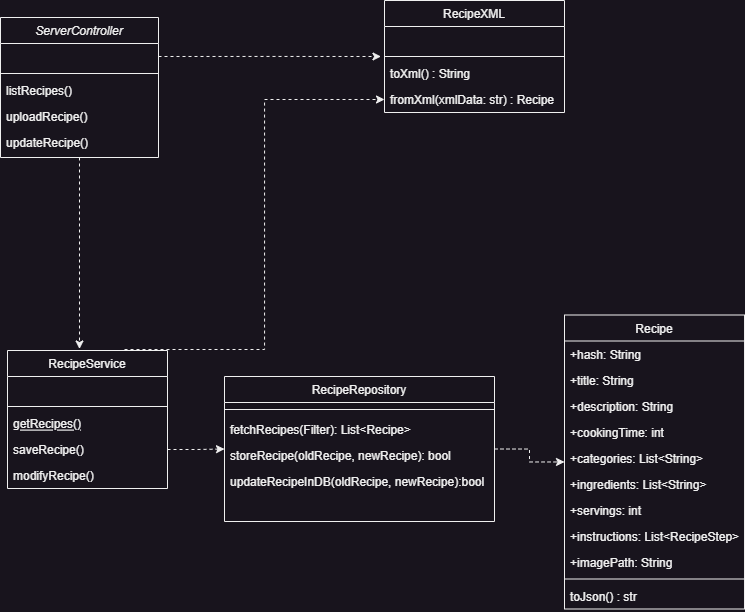

The diagram above was exported from draw.io. Its source (the exported page's mxGraphModel, read from the mxfile embedded in the PNG):
<mxGraphModel dx="1485" dy="731" grid="1" gridSize="10" guides="1" tooltips="1" connect="1" arrows="1" fold="1" page="1" pageScale="1" pageWidth="827" pageHeight="1169" math="0" shadow="0">
  <root>
    <mxCell id="WIyWlLk6GJQsqaUBKTNV-0" />
    <mxCell id="WIyWlLk6GJQsqaUBKTNV-1" parent="WIyWlLk6GJQsqaUBKTNV-0" />
    <mxCell id="zkfFHV4jXpPFQw0GAbJ--0" value="ServerController" style="swimlane;fontStyle=2;align=center;verticalAlign=top;childLayout=stackLayout;horizontal=1;startSize=26;horizontalStack=0;resizeParent=1;resizeLast=0;collapsible=1;marginBottom=0;rounded=0;shadow=0;strokeWidth=1;" parent="WIyWlLk6GJQsqaUBKTNV-1" vertex="1">
      <mxGeometry x="156" y="67" width="158" height="140" as="geometry">
        <mxRectangle x="112" y="67" width="160" height="26" as="alternateBounds" />
      </mxGeometry>
    </mxCell>
    <mxCell id="zkfFHV4jXpPFQw0GAbJ--3" value=" " style="text;align=left;verticalAlign=top;spacingLeft=4;spacingRight=4;overflow=hidden;rotatable=0;points=[[0,0.5],[1,0.5]];portConstraint=eastwest;rounded=0;shadow=0;html=0;" parent="zkfFHV4jXpPFQw0GAbJ--0" vertex="1">
      <mxGeometry y="26" width="158" height="26" as="geometry" />
    </mxCell>
    <mxCell id="zkfFHV4jXpPFQw0GAbJ--4" value="" style="line;html=1;strokeWidth=1;align=left;verticalAlign=middle;spacingTop=-1;spacingLeft=3;spacingRight=3;rotatable=0;labelPosition=right;points=[];portConstraint=eastwest;" parent="zkfFHV4jXpPFQw0GAbJ--0" vertex="1">
      <mxGeometry y="52" width="158" height="8" as="geometry" />
    </mxCell>
    <mxCell id="zkfFHV4jXpPFQw0GAbJ--5" value="listRecipes()" style="text;align=left;verticalAlign=top;spacingLeft=4;spacingRight=4;overflow=hidden;rotatable=0;points=[[0,0.5],[1,0.5]];portConstraint=eastwest;" parent="zkfFHV4jXpPFQw0GAbJ--0" vertex="1">
      <mxGeometry y="60" width="158" height="26" as="geometry" />
    </mxCell>
    <mxCell id="CimqAlppsosDO-ZBkAmE-23" value="uploadRecipe()" style="text;align=left;verticalAlign=top;spacingLeft=4;spacingRight=4;overflow=hidden;rotatable=0;points=[[0,0.5],[1,0.5]];portConstraint=eastwest;" parent="zkfFHV4jXpPFQw0GAbJ--0" vertex="1">
      <mxGeometry y="86" width="158" height="26" as="geometry" />
    </mxCell>
    <mxCell id="CimqAlppsosDO-ZBkAmE-22" value="updateRecipe()" style="text;align=left;verticalAlign=top;spacingLeft=4;spacingRight=4;overflow=hidden;rotatable=0;points=[[0,0.5],[1,0.5]];portConstraint=eastwest;" parent="zkfFHV4jXpPFQw0GAbJ--0" vertex="1">
      <mxGeometry y="112" width="158" height="26" as="geometry" />
    </mxCell>
    <mxCell id="zkfFHV4jXpPFQw0GAbJ--6" value="RecipeService" style="swimlane;fontStyle=0;align=center;verticalAlign=top;childLayout=stackLayout;horizontal=1;startSize=26;horizontalStack=0;resizeParent=1;resizeLast=0;collapsible=1;marginBottom=0;rounded=0;shadow=0;strokeWidth=1;" parent="WIyWlLk6GJQsqaUBKTNV-1" vertex="1">
      <mxGeometry x="163" y="400" width="160" height="138" as="geometry">
        <mxRectangle x="130" y="380" width="160" height="26" as="alternateBounds" />
      </mxGeometry>
    </mxCell>
    <mxCell id="zkfFHV4jXpPFQw0GAbJ--8" value=" " style="text;align=left;verticalAlign=top;spacingLeft=4;spacingRight=4;overflow=hidden;rotatable=0;points=[[0,0.5],[1,0.5]];portConstraint=eastwest;rounded=0;shadow=0;html=0;" parent="zkfFHV4jXpPFQw0GAbJ--6" vertex="1">
      <mxGeometry y="26" width="160" height="26" as="geometry" />
    </mxCell>
    <mxCell id="zkfFHV4jXpPFQw0GAbJ--9" value="" style="line;html=1;strokeWidth=1;align=left;verticalAlign=middle;spacingTop=-1;spacingLeft=3;spacingRight=3;rotatable=0;labelPosition=right;points=[];portConstraint=eastwest;" parent="zkfFHV4jXpPFQw0GAbJ--6" vertex="1">
      <mxGeometry y="52" width="160" height="8" as="geometry" />
    </mxCell>
    <mxCell id="zkfFHV4jXpPFQw0GAbJ--10" value="getRecipes()" style="text;align=left;verticalAlign=top;spacingLeft=4;spacingRight=4;overflow=hidden;rotatable=0;points=[[0,0.5],[1,0.5]];portConstraint=eastwest;fontStyle=4" parent="zkfFHV4jXpPFQw0GAbJ--6" vertex="1">
      <mxGeometry y="60" width="160" height="26" as="geometry" />
    </mxCell>
    <mxCell id="zkfFHV4jXpPFQw0GAbJ--11" value="saveRecipe()" style="text;align=left;verticalAlign=top;spacingLeft=4;spacingRight=4;overflow=hidden;rotatable=0;points=[[0,0.5],[1,0.5]];portConstraint=eastwest;" parent="zkfFHV4jXpPFQw0GAbJ--6" vertex="1">
      <mxGeometry y="86" width="160" height="26" as="geometry" />
    </mxCell>
    <mxCell id="CimqAlppsosDO-ZBkAmE-21" value="modifyRecipe()" style="text;align=left;verticalAlign=top;spacingLeft=4;spacingRight=4;overflow=hidden;rotatable=0;points=[[0,0.5],[1,0.5]];portConstraint=eastwest;" parent="zkfFHV4jXpPFQw0GAbJ--6" vertex="1">
      <mxGeometry y="112" width="160" height="26" as="geometry" />
    </mxCell>
    <mxCell id="CimqAlppsosDO-ZBkAmE-12" style="edgeStyle=orthogonalEdgeStyle;rounded=0;orthogonalLoop=1;jettySize=auto;html=1;exitX=1;exitY=0.5;exitDx=0;exitDy=0;dashed=1;" parent="WIyWlLk6GJQsqaUBKTNV-1" source="zkfFHV4jXpPFQw0GAbJ--13" target="zkfFHV4jXpPFQw0GAbJ--17" edge="1">
      <mxGeometry relative="1" as="geometry" />
    </mxCell>
    <mxCell id="zkfFHV4jXpPFQw0GAbJ--13" value="RecipeRepository" style="swimlane;fontStyle=0;align=center;verticalAlign=top;childLayout=stackLayout;horizontal=1;startSize=26;horizontalStack=0;resizeParent=1;resizeLast=0;collapsible=1;marginBottom=0;rounded=0;shadow=0;strokeWidth=1;" parent="WIyWlLk6GJQsqaUBKTNV-1" vertex="1">
      <mxGeometry x="380" y="426" width="270" height="145" as="geometry">
        <mxRectangle x="340" y="380" width="170" height="26" as="alternateBounds" />
      </mxGeometry>
    </mxCell>
    <mxCell id="zkfFHV4jXpPFQw0GAbJ--15" value="" style="line;html=1;strokeWidth=1;align=left;verticalAlign=middle;spacingTop=-1;spacingLeft=3;spacingRight=3;rotatable=0;labelPosition=right;points=[];portConstraint=eastwest;" parent="zkfFHV4jXpPFQw0GAbJ--13" vertex="1">
      <mxGeometry y="26" width="270" height="14" as="geometry" />
    </mxCell>
    <mxCell id="CimqAlppsosDO-ZBkAmE-18" value="fetchRecipes(Filter): List&lt;Recipe&gt;" style="text;align=left;verticalAlign=top;spacingLeft=4;spacingRight=4;overflow=hidden;rotatable=0;points=[[0,0.5],[1,0.5]];portConstraint=eastwest;rounded=0;shadow=0;html=0;" parent="zkfFHV4jXpPFQw0GAbJ--13" vertex="1">
      <mxGeometry y="40" width="270" height="26" as="geometry" />
    </mxCell>
    <mxCell id="CimqAlppsosDO-ZBkAmE-16" value="storeRecipe(oldRecipe, newRecipe): bool" style="text;align=left;verticalAlign=top;spacingLeft=4;spacingRight=4;overflow=hidden;rotatable=0;points=[[0,0.5],[1,0.5]];portConstraint=eastwest;" parent="zkfFHV4jXpPFQw0GAbJ--13" vertex="1">
      <mxGeometry y="66" width="270" height="26" as="geometry" />
    </mxCell>
    <mxCell id="CimqAlppsosDO-ZBkAmE-20" value="updateRecipeInDB(oldRecipe, newRecipe):bool" style="text;align=left;verticalAlign=top;spacingLeft=4;spacingRight=4;overflow=hidden;rotatable=0;points=[[0,0.5],[1,0.5]];portConstraint=eastwest;" parent="zkfFHV4jXpPFQw0GAbJ--13" vertex="1">
      <mxGeometry y="92" width="270" height="26" as="geometry" />
    </mxCell>
    <mxCell id="zkfFHV4jXpPFQw0GAbJ--17" value="Recipe" style="swimlane;fontStyle=0;align=center;verticalAlign=top;childLayout=stackLayout;horizontal=1;startSize=26;horizontalStack=0;resizeParent=1;resizeLast=0;collapsible=1;marginBottom=0;rounded=0;shadow=0;strokeWidth=1;" parent="WIyWlLk6GJQsqaUBKTNV-1" vertex="1">
      <mxGeometry x="720" y="364.5" width="180" height="294" as="geometry">
        <mxRectangle x="550" y="140" width="160" height="26" as="alternateBounds" />
      </mxGeometry>
    </mxCell>
    <mxCell id="jN9RZ0FSM-XONfN4CoQF-3" value="+hash: String" style="text;align=left;verticalAlign=top;spacingLeft=4;spacingRight=4;overflow=hidden;rotatable=0;points=[[0,0.5],[1,0.5]];portConstraint=eastwest;rounded=0;shadow=0;html=0;" vertex="1" parent="zkfFHV4jXpPFQw0GAbJ--17">
      <mxGeometry y="26" width="180" height="26" as="geometry" />
    </mxCell>
    <mxCell id="zkfFHV4jXpPFQw0GAbJ--18" value="+title: String" style="text;align=left;verticalAlign=top;spacingLeft=4;spacingRight=4;overflow=hidden;rotatable=0;points=[[0,0.5],[1,0.5]];portConstraint=eastwest;" parent="zkfFHV4jXpPFQw0GAbJ--17" vertex="1">
      <mxGeometry y="52" width="180" height="26" as="geometry" />
    </mxCell>
    <mxCell id="zkfFHV4jXpPFQw0GAbJ--19" value="+description: String" style="text;align=left;verticalAlign=top;spacingLeft=4;spacingRight=4;overflow=hidden;rotatable=0;points=[[0,0.5],[1,0.5]];portConstraint=eastwest;rounded=0;shadow=0;html=0;" parent="zkfFHV4jXpPFQw0GAbJ--17" vertex="1">
      <mxGeometry y="78" width="180" height="26" as="geometry" />
    </mxCell>
    <mxCell id="zkfFHV4jXpPFQw0GAbJ--20" value="+cookingTime: int" style="text;align=left;verticalAlign=top;spacingLeft=4;spacingRight=4;overflow=hidden;rotatable=0;points=[[0,0.5],[1,0.5]];portConstraint=eastwest;rounded=0;shadow=0;html=0;" parent="zkfFHV4jXpPFQw0GAbJ--17" vertex="1">
      <mxGeometry y="104" width="180" height="26" as="geometry" />
    </mxCell>
    <mxCell id="zkfFHV4jXpPFQw0GAbJ--21" value="+categories: List&lt;String&gt;" style="text;align=left;verticalAlign=top;spacingLeft=4;spacingRight=4;overflow=hidden;rotatable=0;points=[[0,0.5],[1,0.5]];portConstraint=eastwest;rounded=0;shadow=0;html=0;" parent="zkfFHV4jXpPFQw0GAbJ--17" vertex="1">
      <mxGeometry y="130" width="180" height="26" as="geometry" />
    </mxCell>
    <mxCell id="jN9RZ0FSM-XONfN4CoQF-1" value="+ingredients: List&lt;String&gt;" style="text;align=left;verticalAlign=top;spacingLeft=4;spacingRight=4;overflow=hidden;rotatable=0;points=[[0,0.5],[1,0.5]];portConstraint=eastwest;rounded=0;shadow=0;html=0;" vertex="1" parent="zkfFHV4jXpPFQw0GAbJ--17">
      <mxGeometry y="156" width="180" height="26" as="geometry" />
    </mxCell>
    <mxCell id="jN9RZ0FSM-XONfN4CoQF-4" value="+servings: int" style="text;align=left;verticalAlign=top;spacingLeft=4;spacingRight=4;overflow=hidden;rotatable=0;points=[[0,0.5],[1,0.5]];portConstraint=eastwest;rounded=0;shadow=0;html=0;" vertex="1" parent="zkfFHV4jXpPFQw0GAbJ--17">
      <mxGeometry y="182" width="180" height="26" as="geometry" />
    </mxCell>
    <mxCell id="jN9RZ0FSM-XONfN4CoQF-2" value="+instructions: List&lt;RecipeStep&gt;" style="text;align=left;verticalAlign=top;spacingLeft=4;spacingRight=4;overflow=hidden;rotatable=0;points=[[0,0.5],[1,0.5]];portConstraint=eastwest;rounded=0;shadow=0;html=0;" vertex="1" parent="zkfFHV4jXpPFQw0GAbJ--17">
      <mxGeometry y="208" width="180" height="26" as="geometry" />
    </mxCell>
    <mxCell id="jN9RZ0FSM-XONfN4CoQF-0" value="+imagePath: String" style="text;align=left;verticalAlign=top;spacingLeft=4;spacingRight=4;overflow=hidden;rotatable=0;points=[[0,0.5],[1,0.5]];portConstraint=eastwest;rounded=0;shadow=0;html=0;" vertex="1" parent="zkfFHV4jXpPFQw0GAbJ--17">
      <mxGeometry y="234" width="180" height="26" as="geometry" />
    </mxCell>
    <mxCell id="zkfFHV4jXpPFQw0GAbJ--23" value="" style="line;html=1;strokeWidth=1;align=left;verticalAlign=middle;spacingTop=-1;spacingLeft=3;spacingRight=3;rotatable=0;labelPosition=right;points=[];portConstraint=eastwest;" parent="zkfFHV4jXpPFQw0GAbJ--17" vertex="1">
      <mxGeometry y="260" width="180" height="8" as="geometry" />
    </mxCell>
    <mxCell id="zkfFHV4jXpPFQw0GAbJ--24" value="toJson() : str" style="text;align=left;verticalAlign=top;spacingLeft=4;spacingRight=4;overflow=hidden;rotatable=0;points=[[0,0.5],[1,0.5]];portConstraint=eastwest;" parent="zkfFHV4jXpPFQw0GAbJ--17" vertex="1">
      <mxGeometry y="268" width="180" height="26" as="geometry" />
    </mxCell>
    <mxCell id="CimqAlppsosDO-ZBkAmE-0" value="RecipeXML" style="swimlane;fontStyle=0;align=center;verticalAlign=top;childLayout=stackLayout;horizontal=1;startSize=26;horizontalStack=0;resizeParent=1;resizeLast=0;collapsible=1;marginBottom=0;rounded=0;shadow=0;strokeWidth=1;" parent="WIyWlLk6GJQsqaUBKTNV-1" vertex="1">
      <mxGeometry x="540" y="50" width="180" height="112" as="geometry">
        <mxRectangle x="550" y="140" width="160" height="26" as="alternateBounds" />
      </mxGeometry>
    </mxCell>
    <mxCell id="CimqAlppsosDO-ZBkAmE-1" value=" " style="text;align=left;verticalAlign=top;spacingLeft=4;spacingRight=4;overflow=hidden;rotatable=0;points=[[0,0.5],[1,0.5]];portConstraint=eastwest;" parent="CimqAlppsosDO-ZBkAmE-0" vertex="1">
      <mxGeometry y="26" width="180" height="26" as="geometry" />
    </mxCell>
    <mxCell id="CimqAlppsosDO-ZBkAmE-6" value="" style="line;html=1;strokeWidth=1;align=left;verticalAlign=middle;spacingTop=-1;spacingLeft=3;spacingRight=3;rotatable=0;labelPosition=right;points=[];portConstraint=eastwest;" parent="CimqAlppsosDO-ZBkAmE-0" vertex="1">
      <mxGeometry y="52" width="180" height="8" as="geometry" />
    </mxCell>
    <mxCell id="CimqAlppsosDO-ZBkAmE-7" value="toXml() : String" style="text;align=left;verticalAlign=top;spacingLeft=4;spacingRight=4;overflow=hidden;rotatable=0;points=[[0,0.5],[1,0.5]];portConstraint=eastwest;" parent="CimqAlppsosDO-ZBkAmE-0" vertex="1">
      <mxGeometry y="60" width="180" height="26" as="geometry" />
    </mxCell>
    <mxCell id="CimqAlppsosDO-ZBkAmE-8" value="fromXml(xmlData: str) : Recipe" style="text;align=left;verticalAlign=top;spacingLeft=4;spacingRight=4;overflow=hidden;rotatable=0;points=[[0,0.5],[1,0.5]];portConstraint=eastwest;" parent="CimqAlppsosDO-ZBkAmE-0" vertex="1">
      <mxGeometry y="86" width="180" height="26" as="geometry" />
    </mxCell>
    <mxCell id="CimqAlppsosDO-ZBkAmE-10" style="edgeStyle=orthogonalEdgeStyle;rounded=0;orthogonalLoop=1;jettySize=auto;html=1;entryX=0.45;entryY=-0.011;entryDx=0;entryDy=0;entryPerimeter=0;dashed=1;exitX=0.5;exitY=1;exitDx=0;exitDy=0;" parent="WIyWlLk6GJQsqaUBKTNV-1" source="zkfFHV4jXpPFQw0GAbJ--0" target="zkfFHV4jXpPFQw0GAbJ--6" edge="1">
      <mxGeometry relative="1" as="geometry">
        <mxPoint x="292" y="240" as="sourcePoint" />
      </mxGeometry>
    </mxCell>
    <mxCell id="CimqAlppsosDO-ZBkAmE-13" style="edgeStyle=orthogonalEdgeStyle;rounded=0;orthogonalLoop=1;jettySize=auto;html=1;exitX=1;exitY=0.5;exitDx=0;exitDy=0;entryX=-0.022;entryY=0.154;entryDx=0;entryDy=0;entryPerimeter=0;dashed=1;" parent="WIyWlLk6GJQsqaUBKTNV-1" source="zkfFHV4jXpPFQw0GAbJ--3" edge="1">
      <mxGeometry relative="1" as="geometry">
        <mxPoint x="536.48" y="106.00400000000013" as="targetPoint" />
      </mxGeometry>
    </mxCell>
    <mxCell id="CimqAlppsosDO-ZBkAmE-14" style="edgeStyle=orthogonalEdgeStyle;rounded=0;orthogonalLoop=1;jettySize=auto;html=1;exitX=1;exitY=0.5;exitDx=0;exitDy=0;dashed=1;" parent="WIyWlLk6GJQsqaUBKTNV-1" source="zkfFHV4jXpPFQw0GAbJ--11" target="zkfFHV4jXpPFQw0GAbJ--13" edge="1">
      <mxGeometry relative="1" as="geometry">
        <mxPoint x="421.5369999999998" y="459.01" as="targetPoint" />
      </mxGeometry>
    </mxCell>
    <mxCell id="CimqAlppsosDO-ZBkAmE-15" style="edgeStyle=orthogonalEdgeStyle;rounded=0;orthogonalLoop=1;jettySize=auto;html=1;exitX=1;exitY=0.5;exitDx=0;exitDy=0;dashed=1;" parent="WIyWlLk6GJQsqaUBKTNV-1" target="CimqAlppsosDO-ZBkAmE-8" edge="1">
      <mxGeometry relative="1" as="geometry">
        <mxPoint x="280" y="399" as="sourcePoint" />
        <Array as="points">
          <mxPoint x="420" y="399" />
          <mxPoint x="420" y="149" />
        </Array>
      </mxGeometry>
    </mxCell>
  </root>
</mxGraphModel>